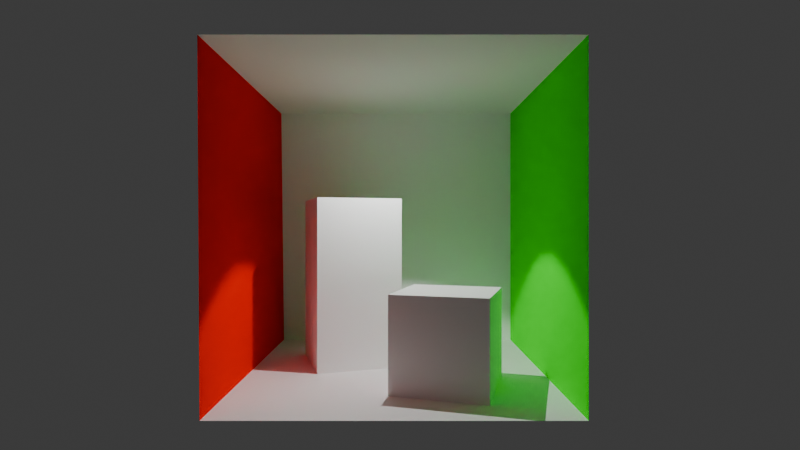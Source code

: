 # Source: cornell_box.blend  (saved by Blender 4.2.66; exported with 4.5.12 LTS)
import bpy
from mathutils import Matrix  # noqa: F401  (used for matrix-valued properties, if any)

bpy.ops.wm.read_factory_settings(use_empty=True)
scene = bpy.context.scene
scene.name = 'Scene'

# ---- collections
col_collection = bpy.data.collections.new('Collection'); scene.collection.children.link(col_collection)

# ---- materials (node trees are filled in below, after node groups)
mat_box_material = bpy.data.materials.new('box_Material')
mat_cbox_green = bpy.data.materials.new('cbox_green')
mat_cbox_material = bpy.data.materials.new('cbox_Material')
mat_cbox_red = bpy.data.materials.new('cbox_red')

# ---- material node trees
mat_box_material.use_nodes = True; mat_box_material.node_tree.nodes.clear()
_N = mat_box_material.node_tree.nodes; _L = mat_box_material.node_tree.links
n0 = _N.new('ShaderNodeBsdfPrincipled'); n0.name = 'Principled BSDF'; n0.location = (10, 300)
n0.inputs[0].default_value = (1.0, 1.0, 1.0, 1.0)
n0.inputs[1].default_value = 1.0
n0.inputs[2].default_value = 1.0
n1 = _N.new('ShaderNodeOutputMaterial'); n1.name = 'Material Output'; n1.location = (300, 300)
_L.new(n0.outputs[0], n1.inputs[0])
n1.is_active_output = True
mat_cbox_green.use_nodes = True; mat_cbox_green.node_tree.nodes.clear()
_N = mat_cbox_green.node_tree.nodes; _L = mat_cbox_green.node_tree.links
n0 = _N.new('ShaderNodeBsdfPrincipled'); n0.name = 'Principled BSDF'; n0.location = (10, 300)
n0.inputs[0].default_value = (2.146e-06, 1.0, 0.0, 1.0)
n0.inputs[1].default_value = 1.0
n0.inputs[2].default_value = 1.0
n1 = _N.new('ShaderNodeOutputMaterial'); n1.name = 'Material Output'; n1.location = (300, 300)
_L.new(n0.outputs[0], n1.inputs[0])
n1.is_active_output = True
mat_cbox_material.use_nodes = True; mat_cbox_material.node_tree.nodes.clear()
_N = mat_cbox_material.node_tree.nodes; _L = mat_cbox_material.node_tree.links
n0 = _N.new('ShaderNodeBsdfPrincipled'); n0.name = 'Principled BSDF'; n0.location = (10, 300)
n0.inputs[0].default_value = (1.0, 1.0, 1.0, 1.0)
n0.inputs[1].default_value = 1.0
n0.inputs[2].default_value = 1.0
n1 = _N.new('ShaderNodeOutputMaterial'); n1.name = 'Material Output'; n1.location = (300, 300)
_L.new(n0.outputs[0], n1.inputs[0])
n1.is_active_output = True
mat_cbox_red.use_nodes = True; mat_cbox_red.node_tree.nodes.clear()
_N = mat_cbox_red.node_tree.nodes; _L = mat_cbox_red.node_tree.links
n0 = _N.new('ShaderNodeBsdfPrincipled'); n0.name = 'Principled BSDF'; n0.location = (10, 300)
n0.inputs[0].default_value = (1.0, 0.0, 0.0, 1.0)
n0.inputs[1].default_value = 1.0
n0.inputs[2].default_value = 1.0
n1 = _N.new('ShaderNodeOutputMaterial'); n1.name = 'Material Output'; n1.location = (300, 300)
_L.new(n0.outputs[0], n1.inputs[0])
n1.is_active_output = True

# ---- world
world_world = bpy.data.worlds.new('World'); scene.world = world_world
world_world.use_nodes = True; world_world.node_tree.nodes.clear()
_N = world_world.node_tree.nodes; _L = world_world.node_tree.links
n0 = _N.new('ShaderNodeOutputWorld'); n0.name = 'World Output'; n0.location = (300, 300)
n1 = _N.new('ShaderNodeBackground'); n1.name = 'Background'; n1.location = (10, 300)
n1.inputs[0].default_value = (0.05088, 0.05088, 0.05088, 1.0)
_L.new(n1.outputs[0], n0.inputs[0])
n0.is_active_output = True
world_world.color = (0.05088, 0.05088, 0.05088)
world_world.sun_shadow_jitter_overblur = 0.0

# ---- cameras
cam_camera_001 = bpy.data.cameras.new('Camera.001')
cam_camera_001.lens = 25.0

# ---- lights
light_spot = bpy.data.lights.new('Spot', 'SPOT')
light_spot.energy = 2500.0
light_spot.spot_size = 1.571
light_spot.show_cone = True

# ---- meshes
me_large_box = bpy.data.meshes.new('large_box')
me_large_box.from_pydata([(-0.5, -0.5, -0.5), (-0.5, -0.5, -0.5), (-0.5, -0.5, -0.5), (-0.5, 0.5, -0.5), (-0.5, 0.5, -0.5), (-0.5, 0.5, -0.5), (0.5, 0.5, -0.5), (0.5, 0.5, -0.5), (0.5, 0.5, -0.5), (0.5, -0.5, -0.5), (0.5, -0.5, -0.5), (0.5, -0.5, -0.5), (-0.5, -0.5, 0.5), (-0.5, -0.5, 0.5), (-0.5, -0.5, 0.5), (-0.5, 0.5, 0.5), (-0.5, 0.5, 0.5), (-0.5, 0.5, 0.5), (0.5, 0.5, 0.5), (0.5, 0.5, 0.5), (0.5, 0.5, 0.5), (0.5, -0.5, 0.5), (0.5, -0.5, 0.5), (0.5, -0.5, 0.5)], [], [(14, 17, 5), (14, 5, 2), (15, 18, 6), (15, 6, 3), (20, 23, 11), (20, 11, 8), (21, 12, 0), (21, 0, 9), (1, 4, 7), (1, 7, 10), (22, 19, 16), (22, 16, 13)])
me_large_box.materials.append(mat_box_material)
me_large_box.update()
me_large_box.normals_split_custom_set([tuple(v) for v in zip(*[iter([-1.0, 0.0, 0.0, -1.0, 0.0, 0.0, -1.0, 0.0, 0.0, -1.0, 0.0, 0.0, -1.0, 0.0, 0.0, -1.0, 0.0, 0.0, 0.0, 1.0, 0.0, 0.0, 1.0, 0.0, 0.0, 1.0, 0.0, 0.0, 1.0, 0.0, 0.0, 1.0, 0.0, 0.0, 1.0, 0.0, 1.0, 0.0, 0.0, 1.0, 0.0, 0.0, 1.0, 0.0, 0.0, 1.0, 0.0, 0.0, 1.0, 0.0, 0.0, 1.0, 0.0, 0.0, 0.0, -1.0, 0.0, 0.0, -1.0, 0.0, 0.0, -1.0, 0.0, 0.0, -1.0, 0.0, 0.0, -1.0, 0.0, 0.0, -1.0, 0.0, 0.0, 0.0, -1.0, 0.0, 0.0, -1.0, 0.0, 0.0, -1.0, 0.0, 0.0, -1.0, 0.0, 0.0, -1.0, 0.0, 0.0, -1.0, 0.0, 0.0, 1.0, 0.0, 0.0, 1.0, 0.0, 0.0, 1.0, 0.0, 0.0, 1.0, 0.0, 0.0, 1.0, 0.0, 0.0, 1.0])] * 3)])
me_small_box = bpy.data.meshes.new('small_box')
me_small_box.from_pydata([(-1.0, -1.0, -1.0), (-1.0, -1.0, -1.0), (-1.0, -1.0, -1.0), (-1.0, 1.0, -1.0), (-1.0, 1.0, -1.0), (-1.0, 1.0, -1.0), (1.0, 1.0, -1.0), (1.0, 1.0, -1.0), (1.0, 1.0, -1.0), (1.0, -1.0, -1.0), (1.0, -1.0, -1.0), (1.0, -1.0, -1.0), (-1.0, -1.0, 1.0), (-1.0, -1.0, 1.0), (-1.0, -1.0, 1.0), (-1.0, 1.0, 1.0), (-1.0, 1.0, 1.0), (-1.0, 1.0, 1.0), (1.0, 1.0, 1.0), (1.0, 1.0, 1.0), (1.0, 1.0, 1.0), (1.0, -1.0, 1.0), (1.0, -1.0, 1.0), (1.0, -1.0, 1.0)], [], [(14, 17, 5), (14, 5, 2), (15, 18, 6), (15, 6, 3), (20, 23, 11), (20, 11, 8), (21, 12, 0), (21, 0, 9), (1, 4, 7), (1, 7, 10), (22, 19, 16), (22, 16, 13)])
me_small_box.materials.append(mat_box_material)
me_small_box.update()
me_small_box.normals_split_custom_set([tuple(v) for v in zip(*[iter([-1.0, 0.0, 0.0, -1.0, 0.0, 0.0, -1.0, 0.0, 0.0, -1.0, 0.0, 0.0, -1.0, 0.0, 0.0, -1.0, 0.0, 0.0, 0.0, 1.0, 0.0, 0.0, 1.0, 0.0, 0.0, 1.0, 0.0, 0.0, 1.0, 0.0, 0.0, 1.0, 0.0, 0.0, 1.0, 0.0, 1.0, 0.0, 0.0, 1.0, 0.0, 0.0, 1.0, 0.0, 0.0, 1.0, 0.0, 0.0, 1.0, 0.0, 0.0, 1.0, 0.0, 0.0, 0.0, -1.0, 0.0, 0.0, -1.0, 0.0, 0.0, -1.0, 0.0, 0.0, -1.0, 0.0, 0.0, -1.0, 0.0, 0.0, -1.0, 0.0, 0.0, 0.0, -1.0, 0.0, 0.0, -1.0, 0.0, 0.0, -1.0, 0.0, 0.0, -1.0, 0.0, 0.0, -1.0, 0.0, 0.0, -1.0, 0.0, 0.0, 1.0, 0.0, 0.0, 1.0, 0.0, 0.0, 1.0, 0.0, 0.0, 1.0, 0.0, 0.0, 1.0, 0.0, 0.0, 1.0])] * 3)])
me_cornell_box = bpy.data.meshes.new('cornell_box')
me_cornell_box.from_pydata([(0.0, 0.0, 559.2), (0.0, 0.0, 0.0), (0.0, 548.8, 0.0), (0.0, 548.8, 559.2)], [], [(1, 2, 3), (1, 3, 0)])
me_cornell_box.materials.append(mat_cbox_green)
me_cornell_box.update()
me_cornell_box.normals_split_custom_set([tuple(v) for v in zip(*[iter([1.0, 0.0, 0.0, 1.0, 0.0, 0.0, 1.0, 0.0, 0.0, 1.0, 0.0, 0.0, 1.0, 0.0, 0.0, 1.0, 0.0, 0.0])] * 3)])
me_cornell_box_001 = bpy.data.meshes.new('cornell_box.001')
me_cornell_box_001.from_pydata([(549.6, 0.0, 559.2), (549.6, 0.0, 559.2), (552.8, 0.0, 0.0), (0.0, 0.0, 559.2), (0.0, 0.0, 559.2), (0.0, 0.0, 0.0), (0.0, 548.8, 0.0), (0.0, 548.8, 559.2), (0.0, 548.8, 559.2), (556.0, 548.8, 559.2), (556.0, 548.8, 559.2), (556.0, 548.8, 0.0)], [], [(3, 0, 2), (3, 2, 5), (9, 7, 6), (9, 6, 11), (4, 8, 10), (4, 10, 1)])
me_cornell_box_001.materials.append(mat_cbox_material)
me_cornell_box_001.update()
me_cornell_box_001.normals_split_custom_set([tuple(v) for v in zip(*[iter([0.0, 1.0, 0.0, 0.0, 1.0, 0.0, 0.0, 1.0, 0.0, 0.0, 1.0, 0.0, 0.0, 1.0, 0.0, 0.0, 1.0, 0.0, 0.0, -1.0, 0.0, 0.0, -1.0, 0.0, 0.0, -1.0, 0.0, 0.0, -1.0, 0.0, 0.0, -1.0, 0.0, 0.0, -1.0, 0.0, 0.0, 0.0, -1.0, 0.0, 0.0, -1.0, 0.0, 0.0, -1.0, 0.0, 0.0, -1.0, 0.0, 0.0, -1.0, 0.0, 0.0, -1.0])] * 3)])
me_cornell_box_002 = bpy.data.meshes.new('cornell_box.002')
me_cornell_box_002.from_pydata([(549.6, 0.0, 559.2), (552.8, 0.0, 0.0), (556.0, 548.8, 559.2), (556.0, 548.8, 0.0)], [], [(0, 2, 3), (0, 3, 1)])
me_cornell_box_002.polygons.foreach_set('use_smooth', [True] * 2)
me_cornell_box_002.materials.append(mat_cbox_red)
me_cornell_box_002.update()
me_cornell_box_002.normals_split_custom_set([tuple(v) for v in zip(*[iter([-1.0, 0.008781, -0.002827, -1.0, 0.008681, -0.002918, -1.0, 0.008711, -0.002895, -1.0, 0.008781, -0.002827, -1.0, 0.008711, -0.002895, -1.0, 0.008701, -0.002898])] * 3)])

# ---- objects
ob_large_box = bpy.data.objects.new('large_box', me_large_box)
ob_small_box = bpy.data.objects.new('small_box', me_small_box)
ob_cornell_box = bpy.data.objects.new('cornell_box', me_cornell_box)
ob_cornell_box_001 = bpy.data.objects.new('cornell_box.001', me_cornell_box_001)
ob_cornell_box_002 = bpy.data.objects.new('cornell_box.002', me_cornell_box_002)
ob_spot = bpy.data.objects.new('Spot', light_spot)
ob_camera = bpy.data.objects.new('Camera', cam_camera_001)

# ---- transforms, parenting, visibility, modifiers, constraints
ob_large_box.location = (-2.0, 2.805, 2.239)
ob_large_box.rotation_mode = 'QUATERNION'
ob_large_box.rotation_quaternion = (0.4194, 0.4194, 0.5693, 0.5693)
ob_large_box.scale = (3.3, 6.6, 3.3)
ob_small_box.location = (1.66, -0.8346, 0.5887)
ob_small_box.rotation_mode = 'QUATERNION'
ob_small_box.rotation_quaternion = (0.1022, 0.1022, 0.6997, 0.6997)
ob_small_box.scale = (1.65, 1.65, 1.65)
ob_cornell_box.location = (5.36, -4.215, -1.061)
ob_cornell_box.rotation_mode = 'QUATERNION'
ob_cornell_box.rotation_quaternion = (5.339e-08, 0.0, -0.7071, -0.7071)
ob_cornell_box.scale = (0.02, 0.02, 0.02)
ob_cornell_box_001.location = (5.36, -4.215, -1.061)
ob_cornell_box_001.rotation_mode = 'QUATERNION'
ob_cornell_box_001.rotation_quaternion = (5.339e-08, 0.0, -0.7071, -0.7071)
ob_cornell_box_001.scale = (0.02, 0.02, 0.02)
ob_cornell_box_002.location = (5.36, -4.215, -1.061)
ob_cornell_box_002.rotation_mode = 'QUATERNION'
ob_cornell_box_002.rotation_quaternion = (5.339e-08, 0.0, -0.7071, -0.7071)
ob_cornell_box_002.scale = (0.02, 0.02, 0.02)
ob_spot.location = (0.0, 0.0, 9.061)
ob_camera.location = (0.0, -20.0, 4.5)
ob_camera.rotation_euler = (1.571, 0.0, 0.0)

# ---- collection membership
scene.collection.objects.link(ob_large_box)
scene.collection.objects.link(ob_small_box)
scene.collection.objects.link(ob_cornell_box)
scene.collection.objects.link(ob_cornell_box_001)
scene.collection.objects.link(ob_cornell_box_002)
col_collection.objects.link(ob_spot)
col_collection.objects.link(ob_camera)

# ---- scene / render settings (as saved in the file)
scene.camera = ob_camera
scene.frame_start = 1; scene.frame_end = 250; scene.frame_set(1)
scene.render.engine = 'BLENDER_EEVEE_NEXT'
scene.eevee.ray_tracing_options.trace_max_roughness = 0.0
scene.eevee.use_raytracing = True
bpy.context.view_layer.update()
